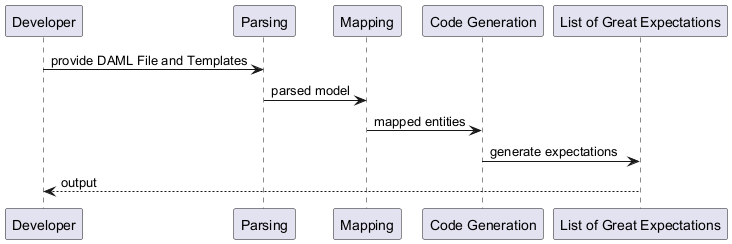

The diagram above was rendered by PlantUML. Its source (embedded in the PNG):
@startuml
participant Developer
participant "Parsing"
participant "Mapping"
participant "Code Generation"
participant "List of Great Expectations"

Developer -> "Parsing" : provide DAML File and Templates
"Parsing" -> "Mapping" : parsed model
"Mapping" -> "Code Generation" : mapped entities
"Code Generation" -> "List of Great Expectations" : generate expectations
"List of Great Expectations" --> Developer : output
@enduml